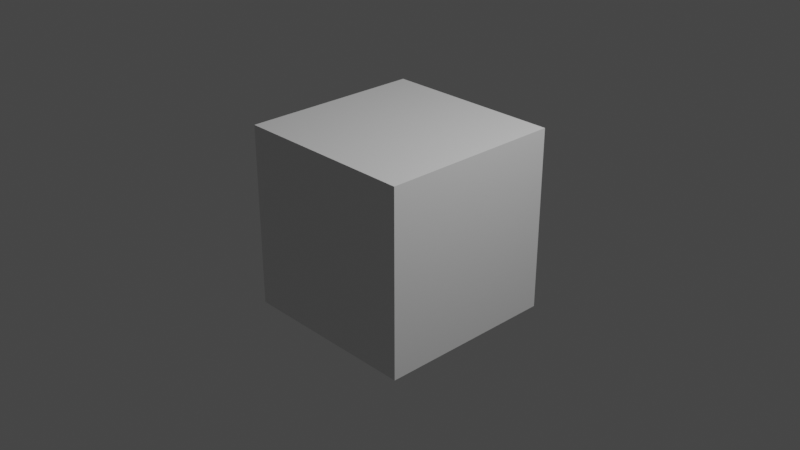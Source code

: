 # Source: CubeDegradado.blend  (saved by Blender 2.93.21; exported with 4.5.12 LTS)
import bpy
from mathutils import Matrix  # noqa: F401  (used for matrix-valued properties, if any)

bpy.ops.wm.read_factory_settings(use_empty=True)
scene = bpy.context.scene
scene.name = 'Scene'

# ---- collections
col_collection = bpy.data.collections.new('Collection'); scene.collection.children.link(col_collection)

# ---- materials (node trees are filled in below, after node groups)
mat_material = bpy.data.materials.new('Material')
mat_material.alpha_threshold = 0.0
mat_material.use_transparent_shadow = False
mat_material.line_color = (0.0, 0.0, 0.0, 1.0)

# ---- material node trees
mat_material.use_nodes = True; mat_material.node_tree.nodes.clear()
_N = mat_material.node_tree.nodes; _L = mat_material.node_tree.links
n0 = _N.new('ShaderNodeOutputMaterial'); n0.name = 'Material Output'; n0.location = (300, 300)
n1 = _N.new('ShaderNodeBsdfPrincipled'); n1.name = 'Principled BSDF'; n1.location = (10, 300)
n1.distribution = 'GGX'
n1.subsurface_method = 'BURLEY'
n1.inputs[2].default_value = 0.4
n1.inputs[3].default_value = 1.45
n1.inputs[27].default_value = (0.0, 0.0, 0.0, 1.0)
n1.inputs[28].default_value = 1.0
_L.new(n1.outputs[0], n0.inputs[0])
n0.is_active_output = True

# ---- world
world_world = bpy.data.worlds.new('World'); scene.world = world_world
world_world.use_nodes = True; world_world.node_tree.nodes.clear()
_N = world_world.node_tree.nodes; _L = world_world.node_tree.links
n0 = _N.new('ShaderNodeOutputWorld'); n0.name = 'World Output'; n0.location = (300, 300)
n1 = _N.new('ShaderNodeBackground'); n1.name = 'Background'; n1.location = (10, 300)
n1.inputs[0].default_value = (0.05088, 0.05088, 0.05088, 1.0)
_L.new(n1.outputs[0], n0.inputs[0])
n0.is_active_output = True
world_world.color = (0.05088, 0.05088, 0.05088)
world_world.use_sun_shadow = False
world_world.sun_shadow_jitter_overblur = 0.0

# ---- cameras
cam_camera = bpy.data.cameras.new('Camera')
cam_camera.clip_end = 100.0
cam_camera.ortho_scale = 7.314

# ---- lights
light_light = bpy.data.lights.new('Light', 'POINT')
light_light.transmission_factor = 0.0
light_light.energy = 1000.0
light_light.shadow_soft_size = 0.1
light_light.shadow_maximum_resolution = 0.006
light_light.use_absolute_resolution = True

# ---- meshes
me_cube = bpy.data.meshes.new('Cube')
me_cube.from_pydata([(1.0, 1.0, 1.0), (1.0, 1.0, -1.0), (1.0, -1.0, 1.0), (1.0, -1.0, -1.0), (-1.0, 1.0, 1.0), (-1.0, 1.0, -1.0), (-1.0, -1.0, 1.0), (-1.0, -1.0, -1.0)], [], [(0, 4, 6, 2), (3, 2, 6, 7), (7, 6, 4, 5), (5, 1, 3, 7), (1, 0, 2, 3), (5, 4, 0, 1)])
_uv = me_cube.uv_layers.new(name='UVMap')
_uv.uv.foreach_set('vector', [0.625, 0.5, 0.875, 0.5, 0.875, 0.75, 0.625, 0.75, 0.375, 0.75, 0.625, 0.75, 0.625, 1.0, 0.375, 1.0, 0.375, 0.0, 0.625, 0.0, 0.625, 0.25, 0.375, 0.25, 0.125, 0.5, 0.375, 0.5, 0.375, 0.75, 0.125, 0.75, 0.375, 0.5, 0.625, 0.5, 0.625, 0.75, 0.375, 0.75, 0.375, 0.25, 0.625, 0.25, 0.625, 0.5, 0.375, 0.5])
_ca = me_cube.color_attributes.new('Col', 'BYTE_COLOR', 'CORNER')
_ca.data.foreach_set('color', [1.0, 0.2705, 0.0999, 1.0, 0.04971, 0.7835, 1.0, 1.0, 0.04971, 0.7835, 1.0, 1.0, 1.0, 0.2705, 0.1022, 1.0, 0.7758, 1.0, 0.7379, 1.0, 1.0, 0.2705, 0.1022, 1.0, 0.04971, 0.7835, 1.0, 1.0, 0.9911, 0.1746, 1.0, 1.0, 0.9911, 0.1746, 1.0, 1.0, 0.04971, 0.7835, 1.0, 1.0, 0.04971, 0.7835, 1.0, 1.0, 1.0, 0.3763, 0.2016, 1.0, 1.0, 0.3763, 0.2016, 1.0, 1.0, 0.3813, 0.2016, 1.0, 0.7758, 1.0, 0.7379, 1.0, 0.9911, 0.1746, 1.0, 1.0, 1.0, 0.3813, 0.2016, 1.0, 1.0, 0.2705, 0.0999, 1.0, 1.0, 0.2705, 0.1022, 1.0, 0.7758, 1.0, 0.7379, 1.0, 1.0, 0.3763, 0.2016, 1.0, 0.04971, 0.7835, 1.0, 1.0, 1.0, 0.2705, 0.0999, 1.0, 1.0, 0.3813, 0.2016, 1.0])
me_cube.materials.append(mat_material)
me_cube.use_remesh_preserve_volume = False
me_cube.use_remesh_preserve_attributes = False
me_cube.use_mirror_vertex_groups = False
me_cube.update()

# ---- objects
ob_cube = bpy.data.objects.new('Cube', me_cube)
ob_light = bpy.data.objects.new('Light', light_light)
ob_camera = bpy.data.objects.new('Camera', cam_camera)

# ---- transforms, parenting, visibility, modifiers, constraints
ob_cube.location = (0.0, 0.0, 0.0)
ob_cube.lock_rotations_4d = False
ob_cube.empty_display_type = 'ARROWS'
ob_cube.lineart.crease_threshold = 0.0
ob_light.location = (4.076, 1.005, 5.904)
ob_light.rotation_euler = (0.6503, 0.05522, 1.866)
ob_light.lock_rotations_4d = False
ob_light.empty_display_type = 'ARROWS'
ob_light.color = (0.0, 0.0, 0.0, 0.0)
ob_light.lineart.crease_threshold = 0.0
ob_camera.location = (7.359, -6.926, 4.958)
ob_camera.rotation_euler = (1.109, 0.0, 0.8149)
ob_camera.lock_rotations_4d = False
ob_camera.empty_display_type = 'ARROWS'
ob_camera.color = (0.0, 0.0, 0.0, 0.0)
ob_camera.display_type = 'WIRE'
ob_camera.lineart.crease_threshold = 0.0

# ---- collection membership
col_collection.objects.link(ob_cube)
col_collection.objects.link(ob_light)
col_collection.objects.link(ob_camera)

# ---- scene / render settings (as saved in the file)
scene.camera = ob_camera
scene.frame_start = 1; scene.frame_end = 250; scene.frame_set(1)
scene.render.engine = 'BLENDER_EEVEE_NEXT'
scene.cycles.use_denoising = False
scene.cycles.samples = 128
scene.cycles.sampling_pattern = 'TABULATED_SOBOL'
scene.cycles.use_adaptive_sampling = False
scene.cycles.use_light_tree = False
scene.view_settings.view_transform = 'Filmic'
bpy.context.view_layer.update()
